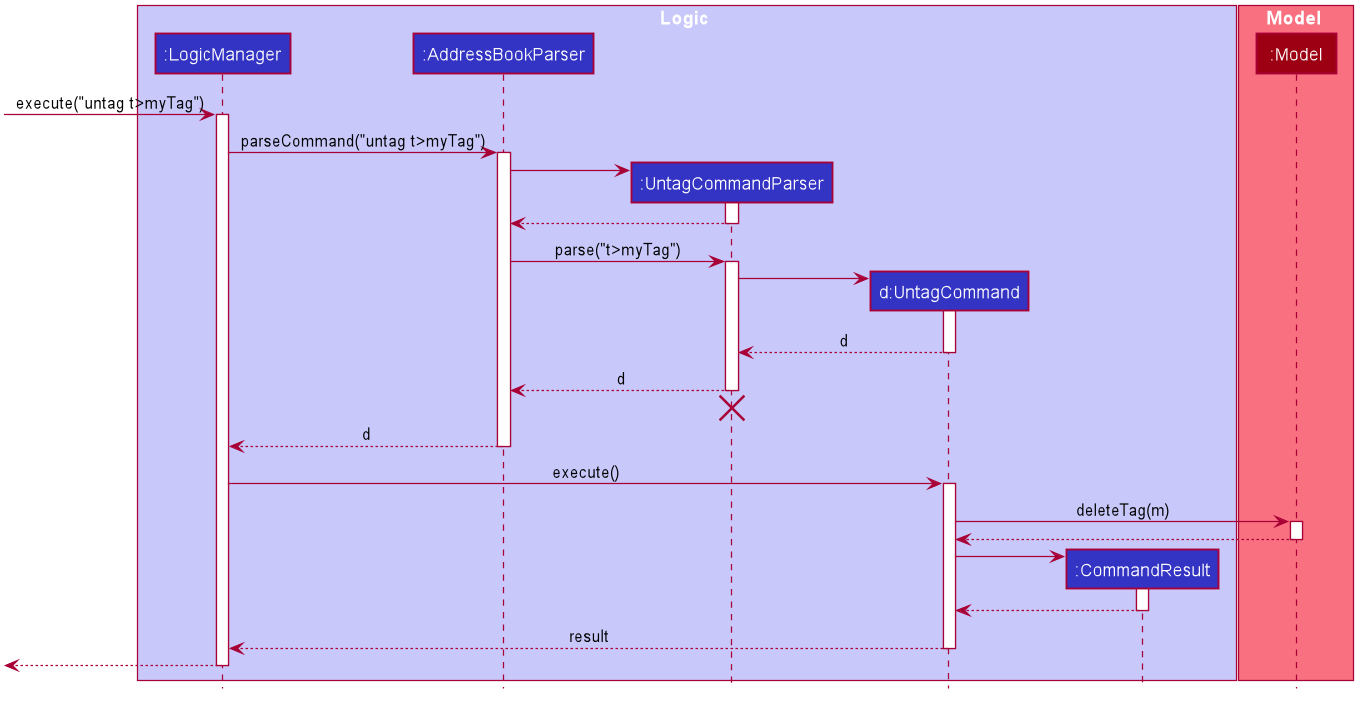

The diagram above was rendered by PlantUML. Its source (embedded in the PNG):
@startuml








skinparam BackgroundColor #FFFFFFF

skinparam Shadowing false

skinparam Class {
    FontColor #FFFFFF
    BorderThickness 1
    BorderColor #FFFFFF
    StereotypeFontColor #FFFFFF
    FontName Arial
}

skinparam Actor {
    BorderColor #000000
    Color #000000
    FontName Arial
}

skinparam Sequence {
    MessageAlign center
    BoxFontSize 15
    BoxPadding 0
    BoxFontColor #FFFFFF
    FontName Arial
}

skinparam Participant {
    FontColor #FFFFFFF
    Padding 20
}

skinparam MinClassWidth 50
skinparam ParticipantPadding 10
skinparam Shadowing false
skinparam DefaultTextAlignment center
skinparam packageStyle Rectangle

hide footbox
hide members
hide circle

box Logic #C8C8FA
participant ":LogicManager" as LogicManager #3333C4
participant ":AddressBookParser" as AddressBookParser #3333C4
participant ":UntagCommandParser" as UntagCommandParser #3333C4
participant "d:UntagCommand" as UntagCommand #3333C4
participant ":CommandResult" as CommandResult #3333C4
end box

box Model #F97181
participant ":Model" as Model #9D0012
end box

[-> LogicManager : execute("untag t>myTag")
activate LogicManager

LogicManager -> AddressBookParser : parseCommand("untag t>myTag")
activate AddressBookParser

create UntagCommandParser
AddressBookParser -> UntagCommandParser
activate UntagCommandParser

UntagCommandParser --> AddressBookParser
deactivate UntagCommandParser

AddressBookParser -> UntagCommandParser : parse("t>myTag")
activate UntagCommandParser

create UntagCommand
UntagCommandParser -> UntagCommand
activate UntagCommand

UntagCommand --> UntagCommandParser : d
deactivate UntagCommand

UntagCommandParser --> AddressBookParser : d
deactivate UntagCommandParser
UntagCommandParser -[hidden]-> AddressBookParser
destroy UntagCommandParser

AddressBookParser --> LogicManager : d
deactivate AddressBookParser

LogicManager -> UntagCommand : execute()
activate UntagCommand

UntagCommand -> Model : deleteTag(m)
activate Model

Model --> UntagCommand
deactivate Model

create CommandResult
UntagCommand -> CommandResult
activate CommandResult

CommandResult --> UntagCommand
deactivate CommandResult

UntagCommand --> LogicManager : result
deactivate UntagCommand

[<--LogicManager
deactivate LogicManager
@enduml